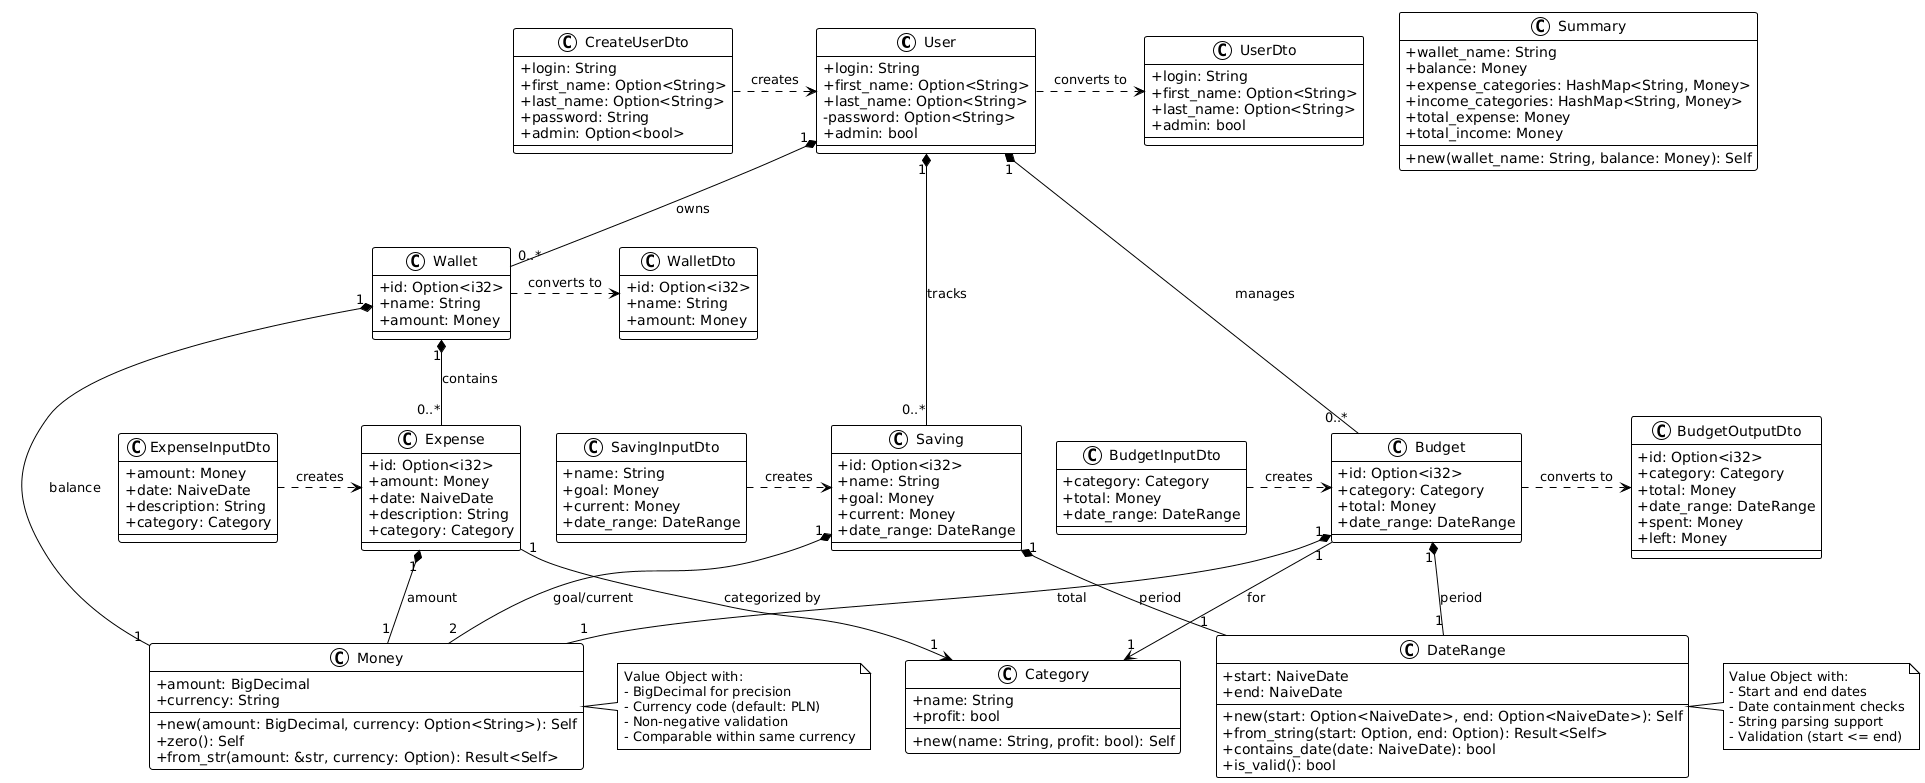

The diagram above was rendered by PlantUML. Its source (embedded in the PNG):
@startuml
!theme plain
skinparam classAttributeIconSize 0

class User {
    +login: String
    +first_name: Option<String>
    +last_name: Option<String>
    -password: Option<String>
    +admin: bool
}

class UserDto {
    +login: String
    +first_name: Option<String>
    +last_name: Option<String>
    +admin: bool
}

class CreateUserDto {
    +login: String
    +first_name: Option<String>
    +last_name: Option<String>
    +password: String
    +admin: Option<bool>
}

class Wallet {
    +id: Option<i32>
    +name: String
    +amount: Money
}

class WalletDto {
    +id: Option<i32>
    +name: String
    +amount: Money
}

class Expense {
    +id: Option<i32>
    +amount: Money
    +date: NaiveDate
    +description: String
    +category: Category
}

class ExpenseInputDto {
    +amount: Money
    +date: NaiveDate
    +description: String
    +category: Category
}

class Category {
    +name: String
    +profit: bool
    --
    +new(name: String, profit: bool): Self
}

class Budget {
    +id: Option<i32>
    +category: Category
    +total: Money
    +date_range: DateRange
}

class BudgetInputDto {
    +category: Category
    +total: Money
    +date_range: DateRange
}

class BudgetOutputDto {
    +id: Option<i32>
    +category: Category
    +total: Money
    +date_range: DateRange
    +spent: Money
    +left: Money
}

class Saving {
    +id: Option<i32>
    +name: String
    +goal: Money
    +current: Money
    +date_range: DateRange
}

class SavingInputDto {
    +name: String
    +goal: Money
    +current: Money
    +date_range: DateRange
}

class Money {
    +amount: BigDecimal
    +currency: String
    --
    +new(amount: BigDecimal, currency: Option<String>): Self
    +zero(): Self
    +from_str(amount: &str, currency: Option<&str>): Result<Self>
}

class DateRange {
    +start: NaiveDate
    +end: NaiveDate
    --
    +new(start: Option<NaiveDate>, end: Option<NaiveDate>): Self
    +from_string(start: Option<&str>, end: Option<&str>): Result<Self>
    +contains_date(date: NaiveDate): bool
    +is_valid(): bool
}

class Summary {
    +wallet_name: String
    +balance: Money
    +expense_categories: HashMap<String, Money>
    +income_categories: HashMap<String, Money>
    +total_expense: Money
    +total_income: Money
    --
    +new(wallet_name: String, balance: Money): Self
}

' Relationships
User "1" *-- "0..*" Wallet : owns
User "1" *-- "0..*" Budget : manages
User "1" *-- "0..*" Saving : tracks

Wallet "1" *-- "0..*" Expense : contains

Expense "1" --> "1" Category : categorized by
Expense "1" *-- "1" Money : amount

Budget "1" --> "1" Category : for
Budget "1" *-- "1" Money : total
Budget "1" *-- "1" DateRange : period

Saving "1" *-- "2" Money : goal/current
Saving "1" *-- "1" DateRange : period

Wallet "1" *-- "1" Money : balance

User .> UserDto : converts to
CreateUserDto .> User : creates
Wallet .> WalletDto : converts to
ExpenseInputDto .> Expense : creates
BudgetInputDto .> Budget : creates
Budget .> BudgetOutputDto : converts to
SavingInputDto .> Saving : creates

note right of Money
  Value Object with:
  - BigDecimal for precision
  - Currency code (default: PLN)
  - Non-negative validation
  - Comparable within same currency
end note

note right of DateRange
  Value Object with:
  - Start and end dates
  - Date containment checks
  - String parsing support
  - Validation (start <= end)
end note
@enduml